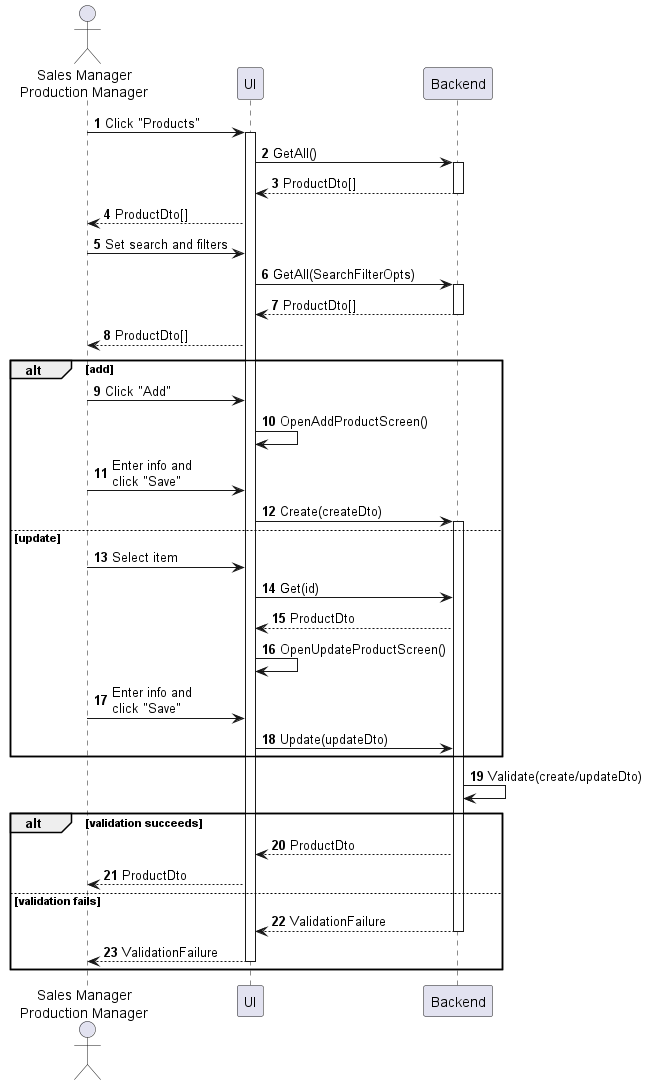

The diagram above was rendered by PlantUML. Its source (embedded in the PNG):
@startuml product-manage
autonumber

actor "Sales Manager\nProduction Manager" as a
participant UI as f
participant Backend as b

a -> f : Click "Products"
activate f
f -> b : GetAll()
activate b
return ProductDto[]
f --> a : ProductDto[]
a -> f : Set search and filters
f -> b : GetAll(SearchFilterOpts)
activate b
return ProductDto[]
f --> a : ProductDto[]

alt add
    a -> f : Click "Add"
    f -> f : OpenAddProductScreen()
    a -> f : Enter info and\nclick "Save"
    f -> b : Create(createDto)
    activate b
else update
    a -> f : Select item
    f -> b : Get(id)
    b --> f : ProductDto
    f -> f : OpenUpdateProductScreen()
    a -> f : Enter info and\nclick "Save"
    f -> b : Update(updateDto)
end

b -> b : Validate(create/updateDto)

alt validation succeeds
    b --> f : ProductDto
    f --> a : ProductDto
else validation fails
    return ValidationFailure
    return ValidationFailure
end
@enduml